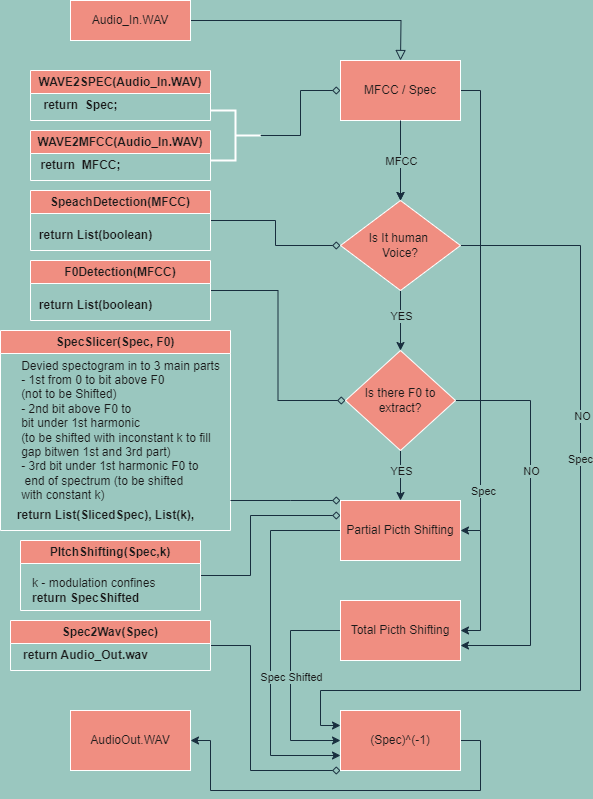

The diagram above was exported from draw.io. Its source (the exported page's mxGraphModel, read from the mxfile embedded in the PNG):
<mxGraphModel dx="1396" dy="567" grid="0" gridSize="10" guides="1" tooltips="1" connect="1" arrows="1" fold="1" page="0" pageScale="1" pageWidth="827" pageHeight="1169" background="#9AC7BF" math="0" shadow="0">
  <root>
    <mxCell id="WIyWlLk6GJQsqaUBKTNV-0" />
    <mxCell id="WIyWlLk6GJQsqaUBKTNV-1" parent="WIyWlLk6GJQsqaUBKTNV-0" />
    <mxCell id="WIyWlLk6GJQsqaUBKTNV-2" value="" style="rounded=0;html=1;jettySize=auto;orthogonalLoop=1;fontSize=11;endArrow=block;endFill=0;endSize=8;strokeWidth=1;shadow=0;labelBackgroundColor=none;edgeStyle=orthogonalEdgeStyle;fontColor=default;strokeColor=#182E3E;" parent="WIyWlLk6GJQsqaUBKTNV-1" source="WIyWlLk6GJQsqaUBKTNV-3" edge="1">
      <mxGeometry relative="1" as="geometry">
        <mxPoint x="220" y="80" as="targetPoint" />
      </mxGeometry>
    </mxCell>
    <mxCell id="WIyWlLk6GJQsqaUBKTNV-3" value="Audio_In.WAV" style="rounded=0;whiteSpace=wrap;html=1;fontSize=12;glass=0;strokeWidth=1;shadow=0;labelBackgroundColor=none;fillColor=#F08E81;strokeColor=#FFFFFF;fontColor=#1A1A1A;" parent="WIyWlLk6GJQsqaUBKTNV-1" vertex="1">
      <mxGeometry x="-110" y="20" width="120" height="40" as="geometry" />
    </mxCell>
    <mxCell id="8osJTeNLlfQxz4slNSNz-25" style="edgeStyle=orthogonalEdgeStyle;rounded=0;orthogonalLoop=1;jettySize=auto;html=1;exitX=0.5;exitY=1;exitDx=0;exitDy=0;labelBackgroundColor=none;fontColor=default;strokeColor=#182E3E;" parent="WIyWlLk6GJQsqaUBKTNV-1" source="8osJTeNLlfQxz4slNSNz-0" edge="1">
      <mxGeometry relative="1" as="geometry">
        <mxPoint x="220" y="220" as="targetPoint" />
      </mxGeometry>
    </mxCell>
    <mxCell id="8osJTeNLlfQxz4slNSNz-36" style="edgeStyle=orthogonalEdgeStyle;rounded=0;orthogonalLoop=1;jettySize=auto;html=1;exitX=1;exitY=0.5;exitDx=0;exitDy=0;entryX=1;entryY=0.5;entryDx=0;entryDy=0;labelBackgroundColor=none;fontColor=default;strokeColor=#182E3E;" parent="WIyWlLk6GJQsqaUBKTNV-1" source="8osJTeNLlfQxz4slNSNz-0" target="8osJTeNLlfQxz4slNSNz-32" edge="1">
      <mxGeometry relative="1" as="geometry">
        <mxPoint x="310" y="576.4000244140625" as="targetPoint" />
        <Array as="points">
          <mxPoint x="300" y="110" />
          <mxPoint x="300" y="550" />
        </Array>
      </mxGeometry>
    </mxCell>
    <mxCell id="8osJTeNLlfQxz4slNSNz-42" value="Spec&lt;br&gt;" style="edgeLabel;html=1;align=center;verticalAlign=middle;resizable=0;points=[];rounded=0;labelBackgroundColor=#9AC7BF;fontColor=#1A1A1A;" parent="8osJTeNLlfQxz4slNSNz-36" vertex="1" connectable="0">
      <mxGeometry x="0.4067" y="2" relative="1" as="geometry">
        <mxPoint y="82" as="offset" />
      </mxGeometry>
    </mxCell>
    <mxCell id="8osJTeNLlfQxz4slNSNz-0" value="MFCC / Spec" style="rounded=0;whiteSpace=wrap;html=1;labelBackgroundColor=none;fillColor=#F08E81;strokeColor=#FFFFFF;fontColor=#1A1A1A;" parent="WIyWlLk6GJQsqaUBKTNV-1" vertex="1">
      <mxGeometry x="160" y="80" width="120" height="60" as="geometry" />
    </mxCell>
    <mxCell id="8osJTeNLlfQxz4slNSNz-1" value="WAVE2SPEC(Audio_In.WAV)" style="swimlane;whiteSpace=wrap;html=1;rounded=0;labelBackgroundColor=none;fillColor=#F08E81;strokeColor=#FFFFFF;fontColor=#1A1A1A;" parent="WIyWlLk6GJQsqaUBKTNV-1" vertex="1">
      <mxGeometry x="-150" y="90" width="180" height="50" as="geometry" />
    </mxCell>
    <mxCell id="8osJTeNLlfQxz4slNSNz-2" value="&lt;b&gt;return&amp;nbsp; Spec;&lt;/b&gt;" style="text;html=1;align=center;verticalAlign=middle;resizable=0;points=[];autosize=1;strokeColor=none;fillColor=none;rounded=0;labelBackgroundColor=none;fontColor=#1A1A1A;" parent="8osJTeNLlfQxz4slNSNz-1" vertex="1">
      <mxGeometry y="20" width="100" height="30" as="geometry" />
    </mxCell>
    <mxCell id="8osJTeNLlfQxz4slNSNz-4" value="WAVE2MFCC(Audio_In.WAV)" style="swimlane;whiteSpace=wrap;html=1;rounded=0;labelBackgroundColor=none;fillColor=#F08E81;strokeColor=#FFFFFF;fontColor=#1A1A1A;" parent="WIyWlLk6GJQsqaUBKTNV-1" vertex="1">
      <mxGeometry x="-150" y="150" width="180" height="50" as="geometry" />
    </mxCell>
    <mxCell id="8osJTeNLlfQxz4slNSNz-5" value="&lt;b&gt;return&amp;nbsp; MFCC;&lt;/b&gt;" style="text;html=1;align=center;verticalAlign=middle;resizable=0;points=[];autosize=1;strokeColor=none;fillColor=none;rounded=0;labelBackgroundColor=none;fontColor=#1A1A1A;" parent="8osJTeNLlfQxz4slNSNz-4" vertex="1">
      <mxGeometry y="20" width="100" height="30" as="geometry" />
    </mxCell>
    <mxCell id="8osJTeNLlfQxz4slNSNz-7" style="edgeStyle=orthogonalEdgeStyle;rounded=0;orthogonalLoop=1;jettySize=auto;html=1;exitX=0;exitY=0.5;exitDx=0;exitDy=0;exitPerimeter=0;entryX=0;entryY=0.5;entryDx=0;entryDy=0;endArrow=diamond;endFill=0;labelBackgroundColor=none;fontColor=default;strokeColor=#182E3E;" parent="WIyWlLk6GJQsqaUBKTNV-1" source="8osJTeNLlfQxz4slNSNz-6" target="8osJTeNLlfQxz4slNSNz-0" edge="1">
      <mxGeometry relative="1" as="geometry">
        <mxPoint x="160" y="190" as="targetPoint" />
      </mxGeometry>
    </mxCell>
    <mxCell id="8osJTeNLlfQxz4slNSNz-6" value="" style="strokeWidth=2;html=1;shape=mxgraph.flowchart.annotation_2;align=left;labelPosition=right;pointerEvents=1;rotation=-180;rounded=0;labelBackgroundColor=none;fillColor=#F08E81;strokeColor=#FFFFFF;fontColor=#1A1A1A;" parent="WIyWlLk6GJQsqaUBKTNV-1" vertex="1">
      <mxGeometry x="30" y="130" width="50" height="50" as="geometry" />
    </mxCell>
    <mxCell id="8osJTeNLlfQxz4slNSNz-19" style="edgeStyle=orthogonalEdgeStyle;rounded=0;orthogonalLoop=1;jettySize=auto;html=1;exitX=0.5;exitY=1;exitDx=0;exitDy=0;entryX=0.5;entryY=0;entryDx=0;entryDy=0;labelBackgroundColor=none;fontColor=default;strokeColor=#182E3E;" parent="WIyWlLk6GJQsqaUBKTNV-1" source="8osJTeNLlfQxz4slNSNz-8" target="8osJTeNLlfQxz4slNSNz-18" edge="1">
      <mxGeometry relative="1" as="geometry" />
    </mxCell>
    <mxCell id="8osJTeNLlfQxz4slNSNz-20" value="YES" style="edgeLabel;html=1;align=center;verticalAlign=middle;resizable=0;points=[];rounded=0;labelBackgroundColor=#9AC7BF;fontColor=#1A1A1A;" parent="8osJTeNLlfQxz4slNSNz-19" vertex="1" connectable="0">
      <mxGeometry x="-0.1667" y="3" relative="1" as="geometry">
        <mxPoint x="-3" as="offset" />
      </mxGeometry>
    </mxCell>
    <mxCell id="8osJTeNLlfQxz4slNSNz-48" style="edgeStyle=orthogonalEdgeStyle;rounded=0;orthogonalLoop=1;jettySize=auto;html=1;exitX=1;exitY=0.5;exitDx=0;exitDy=0;entryX=0;entryY=0.25;entryDx=0;entryDy=0;labelBackgroundColor=none;fontColor=default;strokeColor=#182E3E;" parent="WIyWlLk6GJQsqaUBKTNV-1" source="8osJTeNLlfQxz4slNSNz-8" target="8osJTeNLlfQxz4slNSNz-35" edge="1">
      <mxGeometry relative="1" as="geometry">
        <mxPoint x="150" y="760" as="targetPoint" />
        <Array as="points">
          <mxPoint x="400" y="265" />
          <mxPoint x="400" y="710" />
          <mxPoint x="140" y="710" />
          <mxPoint x="140" y="745" />
        </Array>
      </mxGeometry>
    </mxCell>
    <mxCell id="8osJTeNLlfQxz4slNSNz-50" value="NO" style="edgeLabel;html=1;align=center;verticalAlign=middle;resizable=0;points=[];rounded=0;labelBackgroundColor=#9AC7BF;fontColor=#1A1A1A;" parent="8osJTeNLlfQxz4slNSNz-48" vertex="1" connectable="0">
      <mxGeometry x="-0.33" y="1" relative="1" as="geometry">
        <mxPoint y="-5" as="offset" />
      </mxGeometry>
    </mxCell>
    <mxCell id="8osJTeNLlfQxz4slNSNz-51" value="Spec&lt;br&gt;" style="edgeLabel;html=1;align=center;verticalAlign=middle;resizable=0;points=[];rounded=0;labelBackgroundColor=#9AC7BF;fontColor=#1A1A1A;" parent="8osJTeNLlfQxz4slNSNz-48" vertex="1" connectable="0">
      <mxGeometry x="0.84" y="-2" relative="1" as="geometry">
        <mxPoint x="244" y="-230" as="offset" />
      </mxGeometry>
    </mxCell>
    <mxCell id="8osJTeNLlfQxz4slNSNz-8" value="Is It human&amp;nbsp;&lt;br&gt;Voice?" style="rhombus;whiteSpace=wrap;html=1;rounded=0;labelBackgroundColor=none;fillColor=#F08E81;strokeColor=#FFFFFF;fontColor=#1A1A1A;" parent="WIyWlLk6GJQsqaUBKTNV-1" vertex="1">
      <mxGeometry x="160" y="220" width="120" height="90" as="geometry" />
    </mxCell>
    <mxCell id="8osJTeNLlfQxz4slNSNz-11" value="" style="endArrow=classic;html=1;rounded=0;exitX=0.5;exitY=1;exitDx=0;exitDy=0;entryX=0.5;entryY=0;entryDx=0;entryDy=0;labelBackgroundColor=none;fontColor=default;strokeColor=#182E3E;" parent="WIyWlLk6GJQsqaUBKTNV-1" source="8osJTeNLlfQxz4slNSNz-0" target="8osJTeNLlfQxz4slNSNz-8" edge="1">
      <mxGeometry relative="1" as="geometry">
        <mxPoint x="210" y="330" as="sourcePoint" />
        <mxPoint x="310" y="330" as="targetPoint" />
        <Array as="points">
          <mxPoint x="220" y="190" />
        </Array>
      </mxGeometry>
    </mxCell>
    <mxCell id="8osJTeNLlfQxz4slNSNz-12" value="MFCC" style="edgeLabel;resizable=0;html=1;align=center;verticalAlign=middle;rounded=0;labelBackgroundColor=#9AC7BF;fontColor=#1A1A1A;" parent="8osJTeNLlfQxz4slNSNz-11" connectable="0" vertex="1">
      <mxGeometry relative="1" as="geometry" />
    </mxCell>
    <mxCell id="8osJTeNLlfQxz4slNSNz-21" style="edgeStyle=orthogonalEdgeStyle;rounded=0;orthogonalLoop=1;jettySize=auto;html=1;exitX=1;exitY=0.5;exitDx=0;exitDy=0;entryX=0;entryY=0.5;entryDx=0;entryDy=0;endArrow=diamond;endFill=0;labelBackgroundColor=none;fontColor=default;strokeColor=#182E3E;" parent="WIyWlLk6GJQsqaUBKTNV-1" source="8osJTeNLlfQxz4slNSNz-13" target="8osJTeNLlfQxz4slNSNz-8" edge="1">
      <mxGeometry relative="1" as="geometry" />
    </mxCell>
    <mxCell id="8osJTeNLlfQxz4slNSNz-13" value="SpeachDetection(MFCC)" style="swimlane;whiteSpace=wrap;html=1;rounded=0;labelBackgroundColor=none;fillColor=#F08E81;strokeColor=#FFFFFF;fontColor=#1A1A1A;" parent="WIyWlLk6GJQsqaUBKTNV-1" vertex="1">
      <mxGeometry x="-150" y="210" width="180" height="60" as="geometry" />
    </mxCell>
    <mxCell id="8osJTeNLlfQxz4slNSNz-14" value="&lt;b&gt;return List(boolean)&lt;/b&gt;" style="text;html=1;align=center;verticalAlign=middle;resizable=0;points=[];autosize=1;strokeColor=none;fillColor=none;rounded=0;labelBackgroundColor=none;fontColor=#1A1A1A;" parent="8osJTeNLlfQxz4slNSNz-13" vertex="1">
      <mxGeometry x="-5" y="30" width="140" height="30" as="geometry" />
    </mxCell>
    <mxCell id="8osJTeNLlfQxz4slNSNz-33" style="edgeStyle=orthogonalEdgeStyle;rounded=0;orthogonalLoop=1;jettySize=auto;html=1;exitX=0.5;exitY=1;exitDx=0;exitDy=0;entryX=0.5;entryY=0;entryDx=0;entryDy=0;labelBackgroundColor=none;fontColor=default;strokeColor=#182E3E;" parent="WIyWlLk6GJQsqaUBKTNV-1" source="8osJTeNLlfQxz4slNSNz-18" target="8osJTeNLlfQxz4slNSNz-32" edge="1">
      <mxGeometry relative="1" as="geometry" />
    </mxCell>
    <mxCell id="8osJTeNLlfQxz4slNSNz-34" value="YES&lt;br&gt;" style="edgeLabel;html=1;align=center;verticalAlign=middle;resizable=0;points=[];rounded=0;labelBackgroundColor=#9AC7BF;fontColor=#1A1A1A;" parent="8osJTeNLlfQxz4slNSNz-33" vertex="1" connectable="0">
      <mxGeometry x="-0.5867" y="-3" relative="1" as="geometry">
        <mxPoint x="3" y="10" as="offset" />
      </mxGeometry>
    </mxCell>
    <mxCell id="8osJTeNLlfQxz4slNSNz-46" style="edgeStyle=orthogonalEdgeStyle;rounded=0;orthogonalLoop=1;jettySize=auto;html=1;exitX=1;exitY=0.5;exitDx=0;exitDy=0;entryX=1;entryY=0.75;entryDx=0;entryDy=0;labelBackgroundColor=none;fontColor=default;strokeColor=#182E3E;" parent="WIyWlLk6GJQsqaUBKTNV-1" source="8osJTeNLlfQxz4slNSNz-18" target="8osJTeNLlfQxz4slNSNz-43" edge="1">
      <mxGeometry relative="1" as="geometry">
        <mxPoint x="370" y="670" as="targetPoint" />
        <Array as="points">
          <mxPoint x="350" y="420" />
          <mxPoint x="350" y="665" />
        </Array>
      </mxGeometry>
    </mxCell>
    <mxCell id="8osJTeNLlfQxz4slNSNz-47" value="NO" style="edgeLabel;html=1;align=center;verticalAlign=middle;resizable=0;points=[];rounded=0;labelBackgroundColor=#9AC7BF;fontColor=#1A1A1A;" parent="8osJTeNLlfQxz4slNSNz-46" vertex="1" connectable="0">
      <mxGeometry x="-0.2482" y="-1" relative="1" as="geometry">
        <mxPoint x="1" y="-2" as="offset" />
      </mxGeometry>
    </mxCell>
    <mxCell id="8osJTeNLlfQxz4slNSNz-18" value="Is there F0 to extract?" style="rhombus;whiteSpace=wrap;html=1;rounded=0;labelBackgroundColor=none;fillColor=#F08E81;strokeColor=#FFFFFF;fontColor=#1A1A1A;" parent="WIyWlLk6GJQsqaUBKTNV-1" vertex="1">
      <mxGeometry x="165" y="370" width="110" height="100" as="geometry" />
    </mxCell>
    <mxCell id="8osJTeNLlfQxz4slNSNz-24" style="edgeStyle=orthogonalEdgeStyle;rounded=0;orthogonalLoop=1;jettySize=auto;html=1;exitX=1;exitY=0.5;exitDx=0;exitDy=0;endArrow=diamond;endFill=0;entryX=0;entryY=0.5;entryDx=0;entryDy=0;labelBackgroundColor=none;fontColor=default;strokeColor=#182E3E;" parent="WIyWlLk6GJQsqaUBKTNV-1" source="8osJTeNLlfQxz4slNSNz-22" target="8osJTeNLlfQxz4slNSNz-18" edge="1">
      <mxGeometry relative="1" as="geometry">
        <mxPoint x="160" y="420" as="targetPoint" />
      </mxGeometry>
    </mxCell>
    <mxCell id="8osJTeNLlfQxz4slNSNz-22" value="F0Detection(MFCC)" style="swimlane;whiteSpace=wrap;html=1;rounded=0;labelBackgroundColor=none;fillColor=#F08E81;strokeColor=#FFFFFF;fontColor=#1A1A1A;" parent="WIyWlLk6GJQsqaUBKTNV-1" vertex="1">
      <mxGeometry x="-150" y="280" width="180" height="60" as="geometry" />
    </mxCell>
    <mxCell id="8osJTeNLlfQxz4slNSNz-23" value="&lt;b&gt;return List(boolean)&lt;/b&gt;" style="text;html=1;align=center;verticalAlign=middle;resizable=0;points=[];autosize=1;strokeColor=none;fillColor=none;rounded=0;labelBackgroundColor=none;fontColor=#1A1A1A;" parent="8osJTeNLlfQxz4slNSNz-22" vertex="1">
      <mxGeometry x="-5" y="30" width="140" height="30" as="geometry" />
    </mxCell>
    <mxCell id="8osJTeNLlfQxz4slNSNz-53" style="edgeStyle=orthogonalEdgeStyle;rounded=0;orthogonalLoop=1;jettySize=auto;html=1;exitX=0;exitY=0.5;exitDx=0;exitDy=0;entryX=0;entryY=0.75;entryDx=0;entryDy=0;labelBackgroundColor=none;fontColor=default;strokeColor=#182E3E;" parent="WIyWlLk6GJQsqaUBKTNV-1" source="8osJTeNLlfQxz4slNSNz-32" target="8osJTeNLlfQxz4slNSNz-35" edge="1">
      <mxGeometry relative="1" as="geometry">
        <mxPoint x="100" y="790" as="targetPoint" />
        <Array as="points">
          <mxPoint x="90" y="550" />
          <mxPoint x="90" y="775" />
        </Array>
      </mxGeometry>
    </mxCell>
    <mxCell id="8osJTeNLlfQxz4slNSNz-32" value="Partial Picth Shifting" style="rounded=0;whiteSpace=wrap;html=1;labelBackgroundColor=none;fillColor=#F08E81;strokeColor=#FFFFFF;fontColor=#1A1A1A;" parent="WIyWlLk6GJQsqaUBKTNV-1" vertex="1">
      <mxGeometry x="160" y="520" width="120" height="60" as="geometry" />
    </mxCell>
    <mxCell id="8osJTeNLlfQxz4slNSNz-55" style="edgeStyle=orthogonalEdgeStyle;rounded=0;orthogonalLoop=1;jettySize=auto;html=1;exitX=1;exitY=0.5;exitDx=0;exitDy=0;entryX=1;entryY=0.5;entryDx=0;entryDy=0;labelBackgroundColor=none;fontColor=default;strokeColor=#182E3E;" parent="WIyWlLk6GJQsqaUBKTNV-1" source="8osJTeNLlfQxz4slNSNz-35" target="8osJTeNLlfQxz4slNSNz-56" edge="1">
      <mxGeometry relative="1" as="geometry">
        <mxPoint x="10" y="830" as="targetPoint" />
        <Array as="points">
          <mxPoint x="300" y="760" />
          <mxPoint x="300" y="810" />
          <mxPoint x="30" y="810" />
          <mxPoint x="30" y="760" />
        </Array>
      </mxGeometry>
    </mxCell>
    <mxCell id="8osJTeNLlfQxz4slNSNz-35" value="(Spec)^(-1)" style="rounded=0;whiteSpace=wrap;html=1;labelBackgroundColor=none;fillColor=#F08E81;strokeColor=#FFFFFF;fontColor=#1A1A1A;" parent="WIyWlLk6GJQsqaUBKTNV-1" vertex="1">
      <mxGeometry x="160" y="730" width="120" height="60" as="geometry" />
    </mxCell>
    <mxCell id="8osJTeNLlfQxz4slNSNz-63" style="edgeStyle=orthogonalEdgeStyle;rounded=0;orthogonalLoop=1;jettySize=auto;html=1;exitX=1;exitY=0.5;exitDx=0;exitDy=0;entryX=0;entryY=0.25;entryDx=0;entryDy=0;endArrow=diamond;endFill=0;labelBackgroundColor=none;fontColor=default;strokeColor=#182E3E;" parent="WIyWlLk6GJQsqaUBKTNV-1" source="8osJTeNLlfQxz4slNSNz-39" target="8osJTeNLlfQxz4slNSNz-32" edge="1">
      <mxGeometry relative="1" as="geometry">
        <Array as="points">
          <mxPoint x="70" y="595" />
          <mxPoint x="70" y="535" />
        </Array>
      </mxGeometry>
    </mxCell>
    <mxCell id="8osJTeNLlfQxz4slNSNz-39" value="PItchShifting(Spec,k)" style="swimlane;whiteSpace=wrap;html=1;rounded=0;labelBackgroundColor=none;fillColor=#F08E81;strokeColor=#FFFFFF;fontColor=#1A1A1A;" parent="WIyWlLk6GJQsqaUBKTNV-1" vertex="1">
      <mxGeometry x="-160" y="560" width="180" height="70" as="geometry">
        <mxRectangle x="-160" y="560" width="160" height="30" as="alternateBounds" />
      </mxGeometry>
    </mxCell>
    <mxCell id="8osJTeNLlfQxz4slNSNz-40" value="k - modulation&amp;nbsp;confines&lt;br&gt;&lt;b&gt;return SpecShifted&lt;/b&gt;" style="text;html=1;align=left;verticalAlign=middle;resizable=0;points=[];autosize=1;strokeColor=none;fillColor=none;rounded=0;labelBackgroundColor=none;fontColor=#1A1A1A;" parent="8osJTeNLlfQxz4slNSNz-39" vertex="1">
      <mxGeometry x="10" y="30" width="150" height="40" as="geometry" />
    </mxCell>
    <mxCell id="8osJTeNLlfQxz4slNSNz-41" value="SpecSlicer(Spec, F0)" style="swimlane;whiteSpace=wrap;html=1;rounded=0;labelBackgroundColor=none;fillColor=#F08E81;strokeColor=#FFFFFF;fontColor=#1A1A1A;" parent="WIyWlLk6GJQsqaUBKTNV-1" vertex="1">
      <mxGeometry x="-180" y="350" width="230" height="200" as="geometry">
        <mxRectangle x="-180" y="350" width="160" height="30" as="alternateBounds" />
      </mxGeometry>
    </mxCell>
    <mxCell id="8osJTeNLlfQxz4slNSNz-57" value="&lt;b&gt;return List(SlicedSpec), List(k),&lt;/b&gt;" style="text;html=1;align=center;verticalAlign=middle;resizable=0;points=[];autosize=1;strokeColor=none;fillColor=none;rounded=0;labelBackgroundColor=none;fontColor=#1A1A1A;" parent="8osJTeNLlfQxz4slNSNz-41" vertex="1">
      <mxGeometry x="5" y="170" width="200" height="30" as="geometry" />
    </mxCell>
    <mxCell id="8osJTeNLlfQxz4slNSNz-58" value="&lt;div style=&quot;text-align: left;&quot;&gt;&lt;span style=&quot;background-color: initial;&quot;&gt;Devied spectogram in to 3 main parts&lt;/span&gt;&lt;/div&gt;&lt;div style=&quot;text-align: left;&quot;&gt;&lt;span style=&quot;background-color: initial;&quot;&gt;- 1st from 0 to bit above F0&lt;/span&gt;&lt;/div&gt;&lt;div style=&quot;text-align: left;&quot;&gt;&lt;span style=&quot;background-color: initial;&quot;&gt;(not to be Shifted)&lt;/span&gt;&lt;/div&gt;&lt;div style=&quot;text-align: left;&quot;&gt;&lt;span style=&quot;background-color: initial;&quot;&gt;- 2nd bit above F0 to&amp;nbsp;&lt;/span&gt;&lt;/div&gt;&lt;div style=&quot;text-align: left;&quot;&gt;&lt;span style=&quot;background-color: initial;&quot;&gt;bit under 1st harmonic&lt;/span&gt;&lt;/div&gt;&lt;div style=&quot;text-align: left;&quot;&gt;&lt;span style=&quot;background-color: initial;&quot;&gt;(to be shifted with inconstant k to fill&amp;nbsp;&lt;/span&gt;&lt;/div&gt;&lt;div style=&quot;text-align: left;&quot;&gt;&lt;span style=&quot;background-color: initial;&quot;&gt;gap bitwen 1st and 3rd part)&lt;/span&gt;&lt;/div&gt;&lt;div style=&quot;text-align: left;&quot;&gt;&lt;span style=&quot;background-color: initial;&quot;&gt;- 3rd bit under 1st harmonic F0 to&lt;/span&gt;&lt;/div&gt;&lt;div style=&quot;text-align: left;&quot;&gt;&lt;span style=&quot;background-color: initial;&quot;&gt;&amp;nbsp;end of spectrum (to be shifted&amp;nbsp;&lt;/span&gt;&lt;/div&gt;&lt;div style=&quot;text-align: left;&quot;&gt;&lt;span style=&quot;background-color: initial;&quot;&gt;with constant k)&lt;/span&gt;&lt;/div&gt;" style="text;html=1;align=center;verticalAlign=middle;resizable=0;points=[];autosize=1;strokeColor=none;fillColor=none;rounded=0;labelBackgroundColor=none;fontColor=#1A1A1A;" parent="8osJTeNLlfQxz4slNSNz-41" vertex="1">
      <mxGeometry x="10" y="20" width="220" height="160" as="geometry" />
    </mxCell>
    <mxCell id="8osJTeNLlfQxz4slNSNz-45" style="edgeStyle=orthogonalEdgeStyle;rounded=0;orthogonalLoop=1;jettySize=auto;html=1;entryX=1;entryY=0.5;entryDx=0;entryDy=0;labelBackgroundColor=none;fontColor=default;strokeColor=#182E3E;" parent="WIyWlLk6GJQsqaUBKTNV-1" target="8osJTeNLlfQxz4slNSNz-43" edge="1">
      <mxGeometry relative="1" as="geometry">
        <mxPoint x="320" y="660" as="targetPoint" />
        <mxPoint x="300" y="550" as="sourcePoint" />
        <Array as="points">
          <mxPoint x="300" y="650" />
        </Array>
      </mxGeometry>
    </mxCell>
    <mxCell id="8osJTeNLlfQxz4slNSNz-52" style="edgeStyle=orthogonalEdgeStyle;rounded=0;orthogonalLoop=1;jettySize=auto;html=1;exitX=0;exitY=0.5;exitDx=0;exitDy=0;entryX=0;entryY=0.5;entryDx=0;entryDy=0;labelBackgroundColor=none;fontColor=default;strokeColor=#182E3E;" parent="WIyWlLk6GJQsqaUBKTNV-1" source="8osJTeNLlfQxz4slNSNz-43" target="8osJTeNLlfQxz4slNSNz-35" edge="1">
      <mxGeometry relative="1" as="geometry">
        <mxPoint x="120" y="760" as="targetPoint" />
        <Array as="points">
          <mxPoint x="110" y="650" />
          <mxPoint x="110" y="760" />
        </Array>
      </mxGeometry>
    </mxCell>
    <mxCell id="8osJTeNLlfQxz4slNSNz-54" value="Spec Shifted" style="edgeLabel;html=1;align=center;verticalAlign=middle;resizable=0;points=[];rounded=0;labelBackgroundColor=#9AC7BF;fontColor=#1A1A1A;" parent="8osJTeNLlfQxz4slNSNz-52" vertex="1" connectable="0">
      <mxGeometry x="-0.0876" y="1" relative="1" as="geometry">
        <mxPoint x="-1" as="offset" />
      </mxGeometry>
    </mxCell>
    <mxCell id="8osJTeNLlfQxz4slNSNz-43" value="Total Picth Shifting" style="rounded=0;whiteSpace=wrap;html=1;labelBackgroundColor=none;fillColor=#F08E81;strokeColor=#FFFFFF;fontColor=#1A1A1A;" parent="WIyWlLk6GJQsqaUBKTNV-1" vertex="1">
      <mxGeometry x="160" y="620" width="120" height="60" as="geometry" />
    </mxCell>
    <mxCell id="8osJTeNLlfQxz4slNSNz-56" value="AudioOut.WAV" style="rounded=0;whiteSpace=wrap;html=1;labelBackgroundColor=none;fillColor=#F08E81;strokeColor=#FFFFFF;fontColor=#1A1A1A;" parent="WIyWlLk6GJQsqaUBKTNV-1" vertex="1">
      <mxGeometry x="-110" y="730" width="120" height="60" as="geometry" />
    </mxCell>
    <mxCell id="8osJTeNLlfQxz4slNSNz-64" style="edgeStyle=orthogonalEdgeStyle;rounded=0;orthogonalLoop=1;jettySize=auto;html=1;exitX=1;exitY=0.5;exitDx=0;exitDy=0;entryX=0;entryY=1;entryDx=0;entryDy=0;endArrow=diamond;endFill=0;labelBackgroundColor=none;fontColor=default;strokeColor=#182E3E;" parent="WIyWlLk6GJQsqaUBKTNV-1" source="8osJTeNLlfQxz4slNSNz-60" target="8osJTeNLlfQxz4slNSNz-35" edge="1">
      <mxGeometry relative="1" as="geometry">
        <Array as="points">
          <mxPoint x="70" y="665" />
          <mxPoint x="70" y="790" />
        </Array>
      </mxGeometry>
    </mxCell>
    <mxCell id="8osJTeNLlfQxz4slNSNz-60" value="Spec2Wav(Spec)" style="swimlane;whiteSpace=wrap;html=1;rounded=0;labelBackgroundColor=none;fillColor=#F08E81;strokeColor=#FFFFFF;fontColor=#1A1A1A;" parent="WIyWlLk6GJQsqaUBKTNV-1" vertex="1">
      <mxGeometry x="-170" y="640" width="200" height="50" as="geometry" />
    </mxCell>
    <mxCell id="8osJTeNLlfQxz4slNSNz-61" value="&lt;b&gt;return Audio_Out.wav&lt;/b&gt;" style="text;html=1;align=center;verticalAlign=middle;resizable=0;points=[];autosize=1;strokeColor=none;fillColor=none;rounded=0;labelBackgroundColor=none;fontColor=#1A1A1A;" parent="8osJTeNLlfQxz4slNSNz-60" vertex="1">
      <mxGeometry y="20" width="150" height="30" as="geometry" />
    </mxCell>
    <mxCell id="8osJTeNLlfQxz4slNSNz-62" style="edgeStyle=orthogonalEdgeStyle;rounded=0;orthogonalLoop=1;jettySize=auto;html=1;entryX=0;entryY=0;entryDx=0;entryDy=0;endArrow=diamond;endFill=0;labelBackgroundColor=none;fontColor=default;strokeColor=#182E3E;" parent="WIyWlLk6GJQsqaUBKTNV-1" source="8osJTeNLlfQxz4slNSNz-58" target="8osJTeNLlfQxz4slNSNz-32" edge="1">
      <mxGeometry relative="1" as="geometry">
        <Array as="points">
          <mxPoint x="110" y="520" />
          <mxPoint x="110" y="520" />
        </Array>
      </mxGeometry>
    </mxCell>
  </root>
</mxGraphModel>